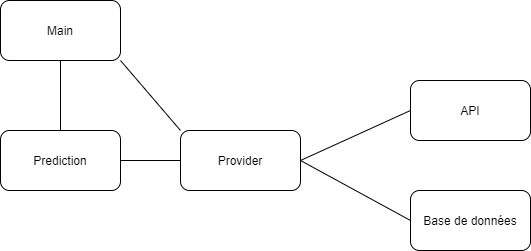

The diagram above was exported from draw.io. Its source (the exported page's mxGraphModel, read from the mxfile embedded in the PNG):
<mxGraphModel dx="1182" dy="736" grid="1" gridSize="10" guides="1" tooltips="1" connect="1" arrows="1" fold="1" page="1" pageScale="1" pageWidth="827" pageHeight="1169" math="0" shadow="0">
  <root>
    <mxCell id="0" />
    <mxCell id="1" parent="0" />
    <mxCell id="2" value="Base de données" style="rounded=1;whiteSpace=wrap;html=1;" vertex="1" parent="1">
      <mxGeometry x="690" y="1100" width="120" height="60" as="geometry" />
    </mxCell>
    <mxCell id="3" value="API" style="rounded=1;whiteSpace=wrap;html=1;" vertex="1" parent="1">
      <mxGeometry x="690" y="990" width="120" height="60" as="geometry" />
    </mxCell>
    <mxCell id="4" value="Provider" style="rounded=1;whiteSpace=wrap;html=1;" vertex="1" parent="1">
      <mxGeometry x="460" y="1040" width="120" height="60" as="geometry" />
    </mxCell>
    <mxCell id="5" value="" style="endArrow=none;html=1;entryX=0;entryY=0.5;entryDx=0;entryDy=0;exitX=1;exitY=0.5;exitDx=0;exitDy=0;" edge="1" source="4" target="3" parent="1">
      <mxGeometry width="50" height="50" relative="1" as="geometry">
        <mxPoint x="390" y="1000" as="sourcePoint" />
        <mxPoint x="440" y="950" as="targetPoint" />
      </mxGeometry>
    </mxCell>
    <mxCell id="6" value="" style="endArrow=none;html=1;entryX=0;entryY=0.5;entryDx=0;entryDy=0;exitX=1;exitY=0.5;exitDx=0;exitDy=0;" edge="1" source="4" target="2" parent="1">
      <mxGeometry width="50" height="50" relative="1" as="geometry">
        <mxPoint x="590" y="1080" as="sourcePoint" />
        <mxPoint x="700" y="1030" as="targetPoint" />
      </mxGeometry>
    </mxCell>
    <mxCell id="7" value="Prediction" style="rounded=1;whiteSpace=wrap;html=1;" vertex="1" parent="1">
      <mxGeometry x="280" y="1040" width="120" height="60" as="geometry" />
    </mxCell>
    <mxCell id="8" value="" style="endArrow=none;html=1;entryX=0;entryY=0.5;entryDx=0;entryDy=0;exitX=1;exitY=0.5;exitDx=0;exitDy=0;" edge="1" source="7" target="4" parent="1">
      <mxGeometry width="50" height="50" relative="1" as="geometry">
        <mxPoint x="390" y="1000" as="sourcePoint" />
        <mxPoint x="440" y="950" as="targetPoint" />
      </mxGeometry>
    </mxCell>
    <mxCell id="9" value="Main" style="rounded=1;whiteSpace=wrap;html=1;" vertex="1" parent="1">
      <mxGeometry x="280" y="910" width="120" height="60" as="geometry" />
    </mxCell>
    <mxCell id="10" value="" style="endArrow=none;html=1;exitX=0.5;exitY=0;exitDx=0;exitDy=0;entryX=0.5;entryY=1;entryDx=0;entryDy=0;" edge="1" source="7" target="9" parent="1">
      <mxGeometry width="50" height="50" relative="1" as="geometry">
        <mxPoint x="390" y="1000" as="sourcePoint" />
        <mxPoint x="440" y="950" as="targetPoint" />
      </mxGeometry>
    </mxCell>
    <mxCell id="11" value="" style="endArrow=none;html=1;exitX=1;exitY=1;exitDx=0;exitDy=0;entryX=0;entryY=0;entryDx=0;entryDy=0;" edge="1" source="9" target="4" parent="1">
      <mxGeometry width="50" height="50" relative="1" as="geometry">
        <mxPoint x="390" y="1000" as="sourcePoint" />
        <mxPoint x="440" y="950" as="targetPoint" />
      </mxGeometry>
    </mxCell>
  </root>
</mxGraphModel>